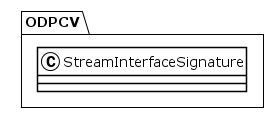

The diagram above was rendered by PlantUML. Its source (embedded in the PNG):
@startuml
!theme plain
package ODPCV {
class StreamInterfaceSignature {
}
}
@enduml